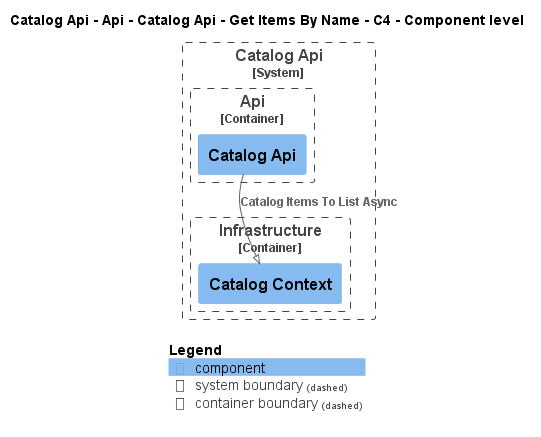

The diagram above was rendered by PlantUML. Its source (embedded in the PNG):
@startuml
!pragma layout smetana
!include ..\..\..\..\..\..\..\..\.c4s\C4_Component.puml

AddElementTag("state:new", $bgColor=green, $fontColor=#ffffff, $borderColor=green, $shadowing="False")
AddElementTag("state:changed", $bgColor=orange, $fontColor=#ffffff, $borderColor=orange, $shadowing="False")
AddElementTag("state:removed", $bgColor=red, $fontColor=#ffffff, $borderColor=red, $shadowing="False")

AddRelTag("state:new", $textColor=green, $lineColor=green)
AddRelTag("state:changed", $textColor=orange, $lineColor=orange)
AddRelTag("state:removed", $textColor=red, $lineColor=red)

SHOW_PERSON_PORTRAIT()
LAYOUT_TOP_DOWN()

skinparam linetype polyline

title Catalog Api - Api - Catalog Api - Get Items By Name - C4 - Component level


System_Boundary(dotnet.eShop.Architecture.SoftwareSystems.CatalogApi, "Catalog Api") {
    
Container_Boundary(dotnet.eShop.Architecture.SoftwareSystems.CatalogApi.Containers.Api, "Api") {
    Component(dotnet.eShop.Architecture.SoftwareSystems.CatalogApi.Containers.Api.Components.CatalogApi, "Catalog Api", "", "")
}
    
Container_Boundary(dotnet.eShop.Architecture.SoftwareSystems.CatalogApi.Containers.Infrastructure, "Infrastructure") {
    Component(dotnet.eShop.Architecture.SoftwareSystems.CatalogApi.Containers.Infrastructure.Components.CatalogContext, "Catalog Context", "", "")
}
}

Rel(dotnet.eShop.Architecture.SoftwareSystems.CatalogApi.Containers.Api.Components.CatalogApi, dotnet.eShop.Architecture.SoftwareSystems.CatalogApi.Containers.Infrastructure.Components.CatalogContext, "Catalog Items To List Async")


SHOW_LEGEND()
@enduml